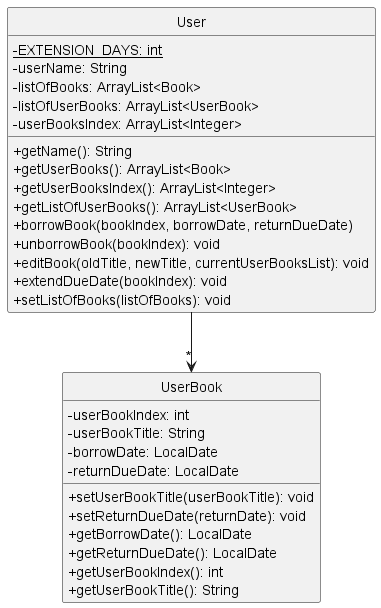

The diagram above was rendered by PlantUML. Its source (embedded in the PNG):
@startuml
!include style.puml

hide circle
skinparam classAttributeIconSize 0

Class User {
    - {static} EXTENSION_DAYS: int
    - userName: String
    - listOfBooks: ArrayList<Book>
    - listOfUserBooks: ArrayList<UserBook>
    - userBooksIndex: ArrayList<Integer>
    + getName(): String
    + getUserBooks(): ArrayList<Book>
    + getUserBooksIndex(): ArrayList<Integer>
    + getListOfUserBooks(): ArrayList<UserBook>
    + borrowBook(bookIndex, borrowDate, returnDueDate)
    + unborrowBook(bookIndex): void
    + editBook(oldTitle, newTitle, currentUserBooksList): void
    + extendDueDate(bookIndex): void
    + setListOfBooks(listOfBooks): void
}

Class UserBook {
    - userBookIndex: int
    - userBookTitle: String
    - borrowDate: LocalDate
    - returnDueDate: LocalDate
    + setUserBookTitle(userBookTitle): void
    + setReturnDueDate(returnDate): void
    + getBorrowDate(): LocalDate
    + getReturnDueDate(): LocalDate
    + getUserBookIndex(): int
    + getUserBookTitle(): String
}

User --> "*" UserBook
@enduml